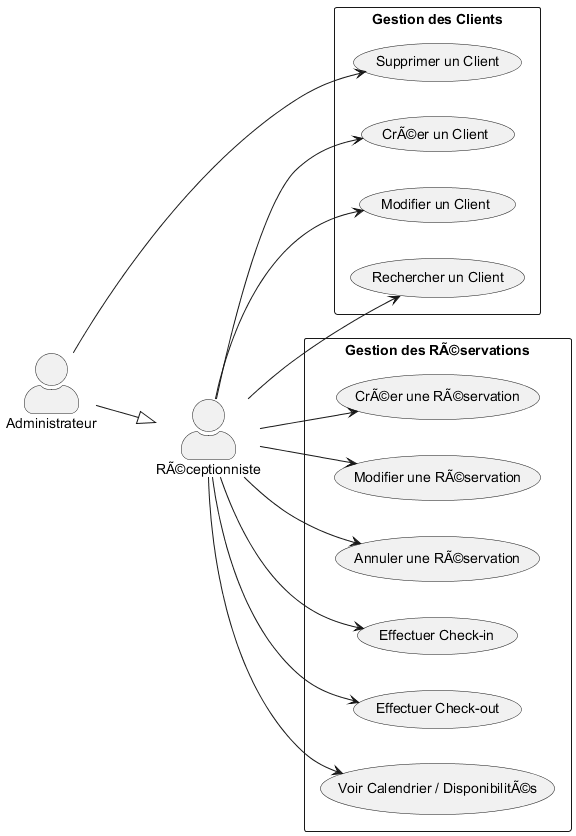

The diagram above was rendered by PlantUML. Its source (embedded in the PNG):
@startuml
left to right direction
skinparam packageStyle rectangle
skinparam actorStyle awesome

actor "RÃ©ceptionniste" as Rec
actor "Administrateur" as Admin

' Inheritance
Admin --|> Rec

package "Gestion des Clients" {
    usecase "CrÃ©er un Client" as CreateClient
    usecase "Modifier un Client" as EditClient
    usecase "Supprimer un Client" as DeleteClient
    usecase "Rechercher un Client" as SearchClient
}

package "Gestion des RÃ©servations" {
    usecase "CrÃ©er une RÃ©servation" as CreateRes
    usecase "Modifier une RÃ©servation" as EditRes
    usecase "Annuler une RÃ©servation" as CancelRes
    usecase "Effectuer Check-in" as CheckIn
    usecase "Effectuer Check-out" as CheckOut
    usecase "Voir Calendrier / DisponibilitÃ©s" as ViewCal
}

' Links
Rec --> CreateClient
Rec --> EditClient
Rec --> SearchClient
Rec --> CreateRes
Rec --> EditRes
Rec --> CancelRes
Rec --> CheckIn
Rec --> CheckOut
Rec --> ViewCal

' Admin exclusive
Admin --> DeleteClient

@enduml